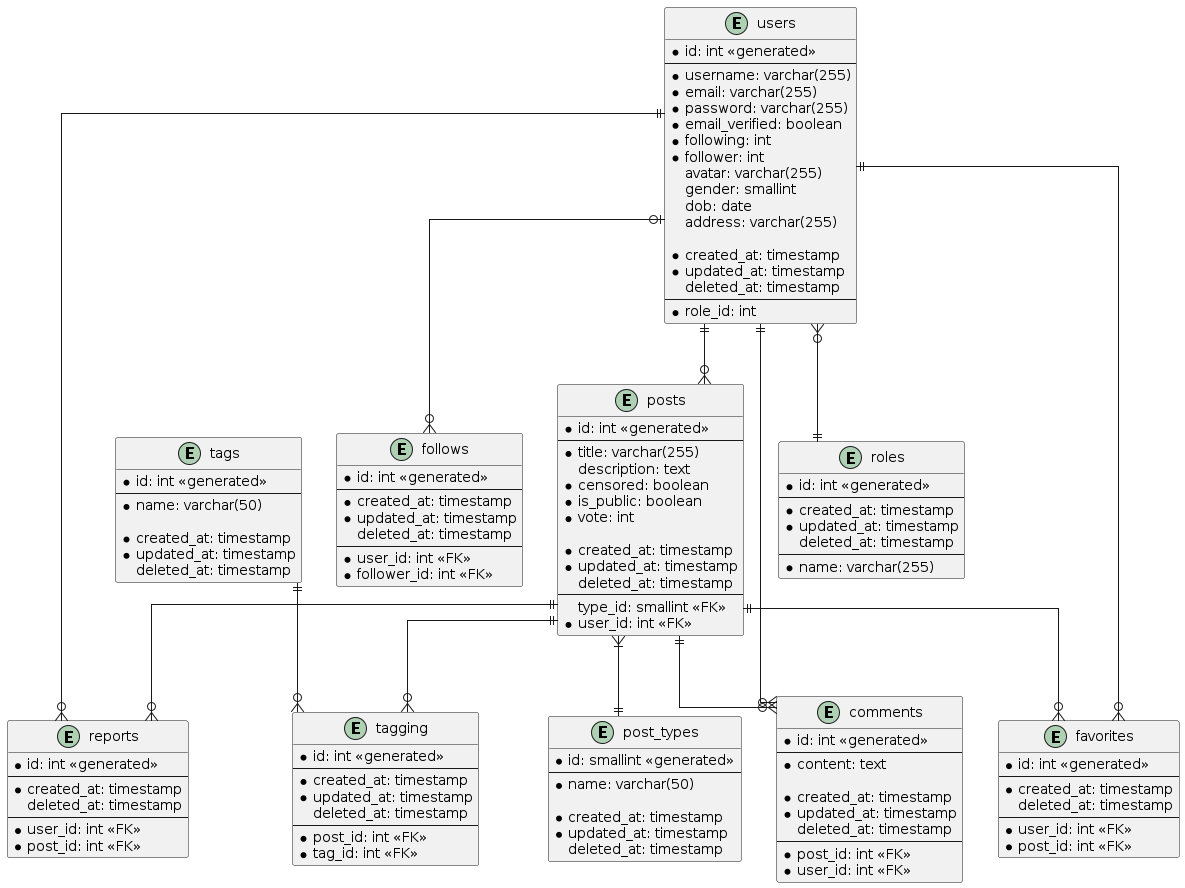

The diagram above was rendered by PlantUML. Its source (embedded in the PNG):
@startuml database
' hide the spot
' hide circle
' avoid problems with angled crows feet
skinparam linetype ortho

' social login ?
entity "users" as users {
  *id: int <<generated>>
  ---
  *username: varchar(255)
  *email: varchar(255)
  *password: varchar(255)
  *email_verified: boolean
  *following: int
  *follower: int
  avatar: varchar(255)
  gender: smallint
  dob: date
  address: varchar(255)

  *created_at: timestamp
  *updated_at: timestamp
  deleted_at: timestamp
  ---
  *role_id: int
}

entity "roles" as roles {
  *id: int <<generated>>
  ---
  *created_at: timestamp
  *updated_at: timestamp
  deleted_at: timestamp
  ---
  *name: varchar(255)
}

entity "posts" as posts {
  *id: int <<generated>>
  ---
  *title: varchar(255)
  description: text
  *censored: boolean
  *is_public: boolean
  *vote: int

  *created_at: timestamp
  *updated_at: timestamp
  deleted_at: timestamp
  ---
  type_id: smallint <<FK>>
  *user_id: int <<FK>>
}

entity "post_types" as post_types {
  *id: smallint <<generated>>
  ---
  *name: varchar(50)

  *created_at: timestamp
  *updated_at: timestamp
  deleted_at: timestamp
}

entity "comments" as comments {
  *id: int <<generated>>
  ---
  *content: text

  *created_at: timestamp
  *updated_at: timestamp
  deleted_at: timestamp
  ---
  *post_id: int <<FK>>
  *user_id: int <<FK>>
}

entity "follows" as follows {
  *id: int <<generated>>
  ---
  *created_at: timestamp
  *updated_at: timestamp
  deleted_at: timestamp
  ---
  *user_id: int <<FK>>
  *follower_id: int <<FK>>
}

entity "tags" as tags {
  *id: int <<generated>>
  ---
  *name: varchar(50)

  *created_at: timestamp
  *updated_at: timestamp
  deleted_at: timestamp
}

entity "tagging" as tagging {
  *id: int <<generated>>
  ---
  *created_at: timestamp
  *updated_at: timestamp
  deleted_at: timestamp
  ---
  *post_id: int <<FK>>
  *tag_id: int <<FK>>
}

entity "favorites" as favorites {
  *id: int <<generated>>
  ---
  *created_at: timestamp
  deleted_at: timestamp
  ---
  *user_id: int <<FK>>
  *post_id: int <<FK>>
}

entity "reports" as reports {
  *id: int <<generated>>
  ---
  *created_at: timestamp
  deleted_at: timestamp
  ---
  *user_id: int <<FK>>
  *post_id: int <<FK>>
}

users }o--|| roles
users |o--o{ follows
users ||--o{ posts
users ||--o{ favorites
posts ||--o{ favorites
users ||--o{ reports
posts ||--o{ reports
posts ||--o{ comments
users ||--o{ comments
posts ||--o{ tagging
tags  ||--o{ tagging
posts }|--|| post_types

@enduml